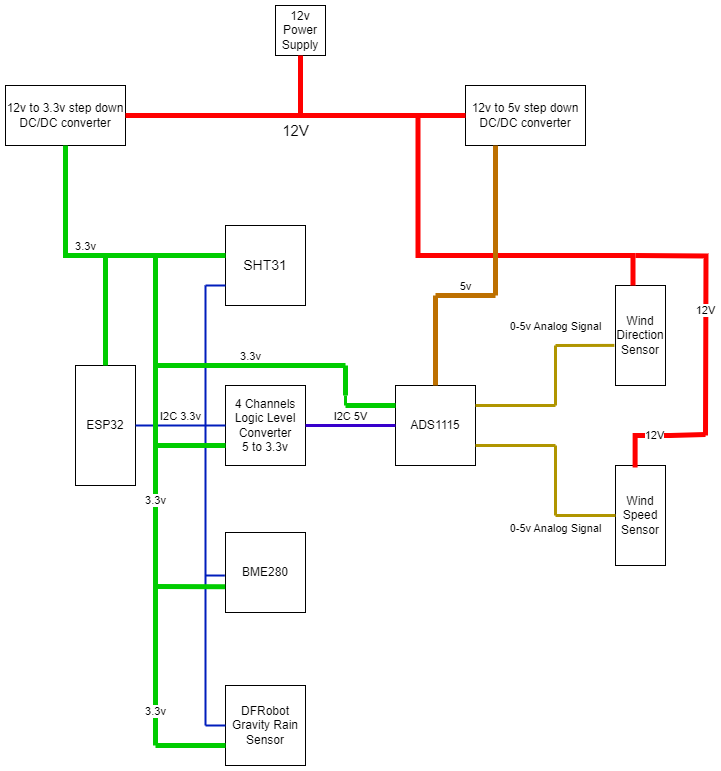

The diagram above was exported from draw.io. Its source (the exported page's mxGraphModel, read from the mxfile embedded in the PNG):
<mxGraphModel dx="975" dy="678" grid="1" gridSize="10" guides="1" tooltips="1" connect="1" arrows="1" fold="1" page="1" pageScale="1" pageWidth="850" pageHeight="1100" math="0" shadow="0">
  <root>
    <mxCell id="0" />
    <mxCell id="1" parent="0" />
    <mxCell id="iVeRJZw8kCaj9EJlBlRc-2" value="ESP32" style="rounded=0;whiteSpace=wrap;html=1;direction=south;fontFamily=Helvetica;fontStyle=0" vertex="1" parent="1">
      <mxGeometry x="170" y="480" width="60" height="120" as="geometry" />
    </mxCell>
    <mxCell id="iVeRJZw8kCaj9EJlBlRc-3" value="ADS1115" style="whiteSpace=wrap;html=1;aspect=fixed;fontFamily=Helvetica;fontStyle=0" vertex="1" parent="1">
      <mxGeometry x="490" y="500" width="80" height="80" as="geometry" />
    </mxCell>
    <mxCell id="iVeRJZw8kCaj9EJlBlRc-4" value="4 Channels&lt;br&gt;Logic Level Converter&lt;br&gt;5 to 3.3v" style="whiteSpace=wrap;html=1;aspect=fixed;fontFamily=Helvetica;fontStyle=0" vertex="1" parent="1">
      <mxGeometry x="320" y="500" width="80" height="80" as="geometry" />
    </mxCell>
    <mxCell id="iVeRJZw8kCaj9EJlBlRc-5" value="Wind Speed&lt;br&gt;Sensor" style="rounded=0;whiteSpace=wrap;html=1;direction=south;fontFamily=Helvetica;fontStyle=0" vertex="1" parent="1">
      <mxGeometry x="710" y="580" width="50" height="100" as="geometry" />
    </mxCell>
    <mxCell id="iVeRJZw8kCaj9EJlBlRc-6" value="Wind Direction Sensor" style="rounded=0;whiteSpace=wrap;html=1;direction=south;fontFamily=Helvetica;fontStyle=0" vertex="1" parent="1">
      <mxGeometry x="710" y="400" width="50" height="100" as="geometry" />
    </mxCell>
    <mxCell id="iVeRJZw8kCaj9EJlBlRc-7" value="BME280" style="whiteSpace=wrap;html=1;aspect=fixed;fontFamily=Helvetica;fontStyle=0" vertex="1" parent="1">
      <mxGeometry x="320" y="647" width="80" height="80" as="geometry" />
    </mxCell>
    <mxCell id="iVeRJZw8kCaj9EJlBlRc-8" value="SHT31" style="whiteSpace=wrap;html=1;aspect=fixed;fontFamily=Helvetica;fontStyle=0;fontSize=14;" vertex="1" parent="1">
      <mxGeometry x="320" y="340" width="80" height="80" as="geometry" />
    </mxCell>
    <mxCell id="iVeRJZw8kCaj9EJlBlRc-9" value="DFRobot&lt;br&gt;Gravity Rain Sensor" style="whiteSpace=wrap;html=1;aspect=fixed;fontFamily=Helvetica;fontStyle=0" vertex="1" parent="1">
      <mxGeometry x="320" y="800" width="80" height="80" as="geometry" />
    </mxCell>
    <mxCell id="iVeRJZw8kCaj9EJlBlRc-12" value="" style="endArrow=none;html=1;rounded=0;fontColor=#000000;fillColor=#0050ef;strokeColor=#001DBC;strokeWidth=2;fontFamily=Helvetica;fontStyle=0" edge="1" parent="1">
      <mxGeometry width="50" height="50" relative="1" as="geometry">
        <mxPoint x="300" y="540" as="sourcePoint" />
        <mxPoint x="300" y="400" as="targetPoint" />
      </mxGeometry>
    </mxCell>
    <mxCell id="iVeRJZw8kCaj9EJlBlRc-14" value="" style="endArrow=none;html=1;rounded=1;entryX=0;entryY=0.75;entryDx=0;entryDy=0;fontColor=#0000FF;fillColor=#0050ef;strokeColor=#001DBC;strokeWidth=2;fontFamily=Helvetica;fontStyle=0" edge="1" parent="1" target="iVeRJZw8kCaj9EJlBlRc-8">
      <mxGeometry width="50" height="50" relative="1" as="geometry">
        <mxPoint x="300" y="400" as="sourcePoint" />
        <mxPoint x="370" y="460" as="targetPoint" />
      </mxGeometry>
    </mxCell>
    <mxCell id="iVeRJZw8kCaj9EJlBlRc-17" value="" style="endArrow=none;html=1;rounded=0;fontColor=#000000;fillColor=#0050ef;strokeColor=#001DBC;strokeWidth=2;fontFamily=Helvetica;fontStyle=0" edge="1" parent="1">
      <mxGeometry width="50" height="50" relative="1" as="geometry">
        <mxPoint x="300" y="700" as="sourcePoint" />
        <mxPoint x="300" y="540" as="targetPoint" />
      </mxGeometry>
    </mxCell>
    <mxCell id="iVeRJZw8kCaj9EJlBlRc-22" value="" style="endArrow=none;html=1;rounded=0;fontColor=#000000;fillColor=#0050ef;strokeColor=#001DBC;strokeWidth=2;fontFamily=Helvetica;fontStyle=0" edge="1" parent="1">
      <mxGeometry width="50" height="50" relative="1" as="geometry">
        <mxPoint x="300" y="840" as="sourcePoint" />
        <mxPoint x="300" y="700" as="targetPoint" />
      </mxGeometry>
    </mxCell>
    <mxCell id="iVeRJZw8kCaj9EJlBlRc-24" value="" style="endArrow=none;html=1;rounded=0;entryX=0;entryY=0.5;entryDx=0;entryDy=0;fontColor=#000000;fillColor=#0050ef;strokeColor=#001DBC;strokeWidth=2;fontFamily=Helvetica;fontStyle=0" edge="1" parent="1" target="iVeRJZw8kCaj9EJlBlRc-9">
      <mxGeometry width="50" height="50" relative="1" as="geometry">
        <mxPoint x="300" y="840" as="sourcePoint" />
        <mxPoint x="310" y="740" as="targetPoint" />
      </mxGeometry>
    </mxCell>
    <mxCell id="iVeRJZw8kCaj9EJlBlRc-26" value="I2C 3.3v" style="endArrow=none;html=1;rounded=0;exitX=0.5;exitY=0;exitDx=0;exitDy=0;entryX=0;entryY=0.5;entryDx=0;entryDy=0;fontColor=#000000;fillColor=#0050ef;strokeColor=#001DBC;labelPosition=center;verticalLabelPosition=top;align=center;verticalAlign=bottom;strokeWidth=2;fontFamily=Helvetica;fontStyle=0" edge="1" parent="1" source="iVeRJZw8kCaj9EJlBlRc-2" target="iVeRJZw8kCaj9EJlBlRc-4">
      <mxGeometry width="50" height="50" relative="1" as="geometry">
        <mxPoint x="270" y="600" as="sourcePoint" />
        <mxPoint x="320" y="550" as="targetPoint" />
      </mxGeometry>
    </mxCell>
    <mxCell id="iVeRJZw8kCaj9EJlBlRc-29" value="I2C 5V" style="endArrow=none;html=1;rounded=0;entryX=0;entryY=0.5;entryDx=0;entryDy=0;exitX=1;exitY=0.5;exitDx=0;exitDy=0;labelPosition=center;verticalLabelPosition=top;align=center;verticalAlign=bottom;fillColor=#6a00ff;strokeColor=#3700CC;strokeWidth=3;fontFamily=Helvetica;fontStyle=0" edge="1" parent="1" source="iVeRJZw8kCaj9EJlBlRc-4" target="iVeRJZw8kCaj9EJlBlRc-3">
      <mxGeometry width="50" height="50" relative="1" as="geometry">
        <mxPoint x="330" y="600" as="sourcePoint" />
        <mxPoint x="380" y="550" as="targetPoint" />
      </mxGeometry>
    </mxCell>
    <mxCell id="iVeRJZw8kCaj9EJlBlRc-30" value="" style="endArrow=none;html=1;rounded=0;exitX=1;exitY=0.25;exitDx=0;exitDy=0;fillColor=#e3c800;strokeColor=#B09500;strokeWidth=3;fontFamily=Helvetica;fontStyle=0" edge="1" parent="1" source="iVeRJZw8kCaj9EJlBlRc-3">
      <mxGeometry width="50" height="50" relative="1" as="geometry">
        <mxPoint x="480" y="520" as="sourcePoint" />
        <mxPoint x="650" y="520" as="targetPoint" />
      </mxGeometry>
    </mxCell>
    <mxCell id="iVeRJZw8kCaj9EJlBlRc-31" value="" style="endArrow=none;html=1;rounded=0;fillColor=#e3c800;strokeColor=#B09500;strokeWidth=3;fontFamily=Helvetica;fontStyle=0" edge="1" parent="1">
      <mxGeometry width="50" height="50" relative="1" as="geometry">
        <mxPoint x="650" y="520" as="sourcePoint" />
        <mxPoint x="650" y="460" as="targetPoint" />
      </mxGeometry>
    </mxCell>
    <mxCell id="iVeRJZw8kCaj9EJlBlRc-32" value="0-5v Analog Signal" style="endArrow=none;html=1;rounded=0;entryX=0.599;entryY=1.023;entryDx=0;entryDy=0;entryPerimeter=0;fillColor=#e3c800;strokeColor=#B09500;strokeWidth=3;labelPosition=center;verticalLabelPosition=top;align=center;verticalAlign=bottom;fontFamily=Helvetica;fontStyle=0" edge="1" parent="1" target="iVeRJZw8kCaj9EJlBlRc-6">
      <mxGeometry x="-0.9994" y="10" width="50" height="50" relative="1" as="geometry">
        <mxPoint x="650" y="460" as="sourcePoint" />
        <mxPoint x="560" y="460" as="targetPoint" />
        <mxPoint as="offset" />
      </mxGeometry>
    </mxCell>
    <mxCell id="iVeRJZw8kCaj9EJlBlRc-33" value="0-5v Analog Signal" style="endArrow=none;html=1;rounded=0;exitX=1;exitY=0.75;exitDx=0;exitDy=0;fillColor=#e3c800;strokeColor=#B09500;strokeWidth=3;labelPosition=center;verticalLabelPosition=bottom;align=center;verticalAlign=top;fontFamily=Helvetica;fontStyle=0" edge="1" parent="1" source="iVeRJZw8kCaj9EJlBlRc-3">
      <mxGeometry x="1" y="-70" width="50" height="50" relative="1" as="geometry">
        <mxPoint x="510" y="570" as="sourcePoint" />
        <mxPoint x="650" y="560" as="targetPoint" />
        <mxPoint as="offset" />
      </mxGeometry>
    </mxCell>
    <mxCell id="iVeRJZw8kCaj9EJlBlRc-38" value="" style="endArrow=none;html=1;rounded=0;exitX=0.5;exitY=1;exitDx=0;exitDy=0;fillColor=#e3c800;strokeColor=#B09500;strokeWidth=3;fontFamily=Helvetica;fontStyle=0" edge="1" parent="1" source="iVeRJZw8kCaj9EJlBlRc-5">
      <mxGeometry width="50" height="50" relative="1" as="geometry">
        <mxPoint x="510" y="570" as="sourcePoint" />
        <mxPoint x="650" y="630" as="targetPoint" />
      </mxGeometry>
    </mxCell>
    <mxCell id="iVeRJZw8kCaj9EJlBlRc-39" value="" style="endArrow=none;html=1;rounded=0;fillColor=#e3c800;strokeColor=#B09500;strokeWidth=3;fontFamily=Helvetica;fontStyle=0" edge="1" parent="1">
      <mxGeometry width="50" height="50" relative="1" as="geometry">
        <mxPoint x="650" y="630" as="sourcePoint" />
        <mxPoint x="650" y="560" as="targetPoint" />
      </mxGeometry>
    </mxCell>
    <mxCell id="iVeRJZw8kCaj9EJlBlRc-41" value="" style="endArrow=none;html=1;rounded=0;entryX=-0.008;entryY=0.538;entryDx=0;entryDy=0;entryPerimeter=0;fillColor=#0050ef;strokeColor=#001DBC;strokeWidth=2;fontFamily=Helvetica;fontStyle=0" edge="1" parent="1" target="iVeRJZw8kCaj9EJlBlRc-7">
      <mxGeometry width="50" height="50" relative="1" as="geometry">
        <mxPoint x="300" y="690" as="sourcePoint" />
        <mxPoint x="350" y="690" as="targetPoint" />
      </mxGeometry>
    </mxCell>
    <mxCell id="iVeRJZw8kCaj9EJlBlRc-44" value="12v Power Supply" style="whiteSpace=wrap;html=1;aspect=fixed;fontFamily=Helvetica;fontStyle=0" vertex="1" parent="1">
      <mxGeometry x="370" y="120" width="50" height="50" as="geometry" />
    </mxCell>
    <mxCell id="iVeRJZw8kCaj9EJlBlRc-45" value="12v to 3.3v step down DC/DC converter" style="rounded=0;whiteSpace=wrap;html=1;fontFamily=Helvetica;fontStyle=0" vertex="1" parent="1">
      <mxGeometry x="100" y="200" width="120" height="60" as="geometry" />
    </mxCell>
    <mxCell id="iVeRJZw8kCaj9EJlBlRc-46" value="12v to 5v step down DC/DC converter" style="rounded=0;whiteSpace=wrap;html=1;fontFamily=Helvetica;fontStyle=0" vertex="1" parent="1">
      <mxGeometry x="560" y="200" width="120" height="60" as="geometry" />
    </mxCell>
    <mxCell id="iVeRJZw8kCaj9EJlBlRc-51" value="12V" style="endArrow=none;html=1;rounded=0;exitX=1;exitY=0.5;exitDx=0;exitDy=0;entryX=0;entryY=0.5;entryDx=0;entryDy=0;strokeColor=#FF0000;strokeWidth=5;labelPosition=center;verticalLabelPosition=bottom;align=center;verticalAlign=top;fontSize=15;fontFamily=Helvetica;fontStyle=0" edge="1" parent="1" source="iVeRJZw8kCaj9EJlBlRc-45" target="iVeRJZw8kCaj9EJlBlRc-46">
      <mxGeometry width="50" height="50" relative="1" as="geometry">
        <mxPoint x="420" y="370" as="sourcePoint" />
        <mxPoint x="400" y="230" as="targetPoint" />
        <mxPoint as="offset" />
      </mxGeometry>
    </mxCell>
    <mxCell id="iVeRJZw8kCaj9EJlBlRc-52" value="" style="endArrow=none;html=1;rounded=0;entryX=0.5;entryY=1;entryDx=0;entryDy=0;strokeColor=#FF0000;strokeWidth=5;fontFamily=Helvetica;fontStyle=0" edge="1" parent="1" target="iVeRJZw8kCaj9EJlBlRc-44">
      <mxGeometry width="50" height="50" relative="1" as="geometry">
        <mxPoint x="395" y="230" as="sourcePoint" />
        <mxPoint x="470" y="320" as="targetPoint" />
      </mxGeometry>
    </mxCell>
    <mxCell id="iVeRJZw8kCaj9EJlBlRc-53" value="" style="endArrow=none;html=1;rounded=0;fillColor=#fa6800;strokeColor=#FF0000;strokeWidth=5;edgeStyle=elbowEdgeStyle;elbow=vertical;exitX=0;exitY=0.5;exitDx=0;exitDy=0;fontFamily=Helvetica;fontStyle=0" edge="1" parent="1">
      <mxGeometry width="50" height="50" relative="1" as="geometry">
        <mxPoint x="727.5" y="400" as="sourcePoint" />
        <mxPoint x="512.5" y="230" as="targetPoint" />
        <Array as="points">
          <mxPoint x="622.5" y="370" />
        </Array>
      </mxGeometry>
    </mxCell>
    <mxCell id="iVeRJZw8kCaj9EJlBlRc-74" value="12V" style="endArrow=none;html=1;rounded=0;fillColor=#e51400;strokeColor=#FF0000;strokeWidth=5;edgeStyle=orthogonalEdgeStyle;fontFamily=Helvetica;fontStyle=0" edge="1" parent="1">
      <mxGeometry width="50" height="50" relative="1" as="geometry">
        <mxPoint x="730" y="370" as="sourcePoint" />
        <mxPoint x="800" y="550" as="targetPoint" />
      </mxGeometry>
    </mxCell>
    <mxCell id="iVeRJZw8kCaj9EJlBlRc-79" value="12V" style="endArrow=none;html=1;rounded=0;strokeWidth=5;strokeColor=#FF0000;edgeStyle=orthogonalEdgeStyle;exitX=0.021;exitY=0.608;exitDx=0;exitDy=0;exitPerimeter=0;fontFamily=Helvetica;fontStyle=0" edge="1" parent="1" source="iVeRJZw8kCaj9EJlBlRc-5">
      <mxGeometry width="50" height="50" relative="1" as="geometry">
        <mxPoint x="730" y="549" as="sourcePoint" />
        <mxPoint x="800" y="549" as="targetPoint" />
        <Array as="points">
          <mxPoint x="730" y="550" />
          <mxPoint x="765" y="550" />
        </Array>
      </mxGeometry>
    </mxCell>
    <mxCell id="iVeRJZw8kCaj9EJlBlRc-83" value="3.3v" style="endArrow=none;html=1;rounded=0;exitX=0.5;exitY=1;exitDx=0;exitDy=0;edgeStyle=orthogonalEdgeStyle;entryX=0;entryY=0.5;entryDx=0;entryDy=0;fillColor=#6d8764;strokeColor=#00CC00;strokeWidth=5;labelPosition=center;verticalLabelPosition=top;align=center;verticalAlign=bottom;fontFamily=Helvetica;fontStyle=0" edge="1" parent="1" source="iVeRJZw8kCaj9EJlBlRc-45" target="iVeRJZw8kCaj9EJlBlRc-2">
      <mxGeometry width="50" height="50" relative="1" as="geometry">
        <mxPoint x="330" y="300" as="sourcePoint" />
        <mxPoint x="160" y="320" as="targetPoint" />
        <Array as="points">
          <mxPoint x="160" y="370" />
          <mxPoint x="200" y="370" />
        </Array>
      </mxGeometry>
    </mxCell>
    <mxCell id="iVeRJZw8kCaj9EJlBlRc-85" value="" style="endArrow=none;html=1;rounded=0;strokeWidth=5;fillColor=#6d8764;strokeColor=#00CC00;edgeStyle=orthogonalEdgeStyle;fontFamily=Helvetica;fontStyle=0" edge="1" parent="1">
      <mxGeometry width="50" height="50" relative="1" as="geometry">
        <mxPoint x="200" y="370" as="sourcePoint" />
        <mxPoint x="320" y="370" as="targetPoint" />
        <Array as="points">
          <mxPoint x="240" y="370" />
          <mxPoint x="240" y="370" />
        </Array>
      </mxGeometry>
    </mxCell>
    <mxCell id="iVeRJZw8kCaj9EJlBlRc-86" value="3.3v" style="endArrow=none;html=1;rounded=0;strokeWidth=5;strokeColor=#00CC00;edgeStyle=orthogonalEdgeStyle;fontFamily=Helvetica;fontStyle=0" edge="1" parent="1">
      <mxGeometry width="50" height="50" relative="1" as="geometry">
        <mxPoint x="250" y="370" as="sourcePoint" />
        <mxPoint x="250" y="860" as="targetPoint" />
      </mxGeometry>
    </mxCell>
    <mxCell id="iVeRJZw8kCaj9EJlBlRc-91" value="3.3v" style="edgeLabel;html=1;align=center;verticalAlign=middle;resizable=0;points=[];fontFamily=Helvetica;fontStyle=0" vertex="1" connectable="0" parent="iVeRJZw8kCaj9EJlBlRc-86">
      <mxGeometry x="0.8609" y="-1" relative="1" as="geometry">
        <mxPoint y="-1" as="offset" />
      </mxGeometry>
    </mxCell>
    <mxCell id="iVeRJZw8kCaj9EJlBlRc-88" value="" style="endArrow=none;html=1;rounded=0;entryX=0;entryY=0.75;entryDx=0;entryDy=0;strokeWidth=5;strokeColor=#00CC00;fontFamily=Helvetica;fontStyle=0" edge="1" parent="1" target="iVeRJZw8kCaj9EJlBlRc-9">
      <mxGeometry width="50" height="50" relative="1" as="geometry">
        <mxPoint x="250" y="860" as="sourcePoint" />
        <mxPoint x="370" y="810" as="targetPoint" />
      </mxGeometry>
    </mxCell>
    <mxCell id="iVeRJZw8kCaj9EJlBlRc-89" value="" style="endArrow=none;html=1;rounded=0;entryX=-0.004;entryY=0.678;entryDx=0;entryDy=0;entryPerimeter=0;strokeWidth=5;strokeColor=#00CC00;fontFamily=Helvetica;fontStyle=0" edge="1" parent="1" target="iVeRJZw8kCaj9EJlBlRc-7">
      <mxGeometry width="50" height="50" relative="1" as="geometry">
        <mxPoint x="250" y="701" as="sourcePoint" />
        <mxPoint x="370" y="750" as="targetPoint" />
      </mxGeometry>
    </mxCell>
    <mxCell id="iVeRJZw8kCaj9EJlBlRc-90" value="" style="endArrow=none;html=1;rounded=0;entryX=0;entryY=0.75;entryDx=0;entryDy=0;strokeWidth=5;strokeColor=#00CC00;fontFamily=Helvetica;fontStyle=0" edge="1" parent="1" target="iVeRJZw8kCaj9EJlBlRc-4">
      <mxGeometry width="50" height="50" relative="1" as="geometry">
        <mxPoint x="250" y="560" as="sourcePoint" />
        <mxPoint x="370" y="520" as="targetPoint" />
      </mxGeometry>
    </mxCell>
    <mxCell id="iVeRJZw8kCaj9EJlBlRc-92" value="3.3v" style="endArrow=none;html=1;rounded=0;strokeWidth=5;strokeColor=#00CC00;fontFamily=Helvetica;fontStyle=0;labelPosition=center;verticalLabelPosition=top;align=center;verticalAlign=bottom;" edge="1" parent="1">
      <mxGeometry width="50" height="50" relative="1" as="geometry">
        <mxPoint x="250" y="480" as="sourcePoint" />
        <mxPoint x="440" y="480" as="targetPoint" />
      </mxGeometry>
    </mxCell>
    <mxCell id="iVeRJZw8kCaj9EJlBlRc-93" value="" style="endArrow=none;html=1;rounded=0;strokeWidth=5;strokeColor=#00CC00;fontFamily=Helvetica;fontStyle=0" edge="1" parent="1">
      <mxGeometry width="50" height="50" relative="1" as="geometry">
        <mxPoint x="440" y="510" as="sourcePoint" />
        <mxPoint x="440" y="480" as="targetPoint" />
      </mxGeometry>
    </mxCell>
    <mxCell id="iVeRJZw8kCaj9EJlBlRc-94" value="" style="endArrow=none;html=1;rounded=0;entryX=0;entryY=0.25;entryDx=0;entryDy=0;strokeWidth=5;strokeColor=#00CC00;fontFamily=Helvetica;fontStyle=0" edge="1" parent="1" target="iVeRJZw8kCaj9EJlBlRc-3">
      <mxGeometry width="50" height="50" relative="1" as="geometry">
        <mxPoint x="440" y="520" as="sourcePoint" />
        <mxPoint x="370" y="460" as="targetPoint" />
      </mxGeometry>
    </mxCell>
    <mxCell id="iVeRJZw8kCaj9EJlBlRc-95" value="" style="endArrow=none;html=1;rounded=0;strokeWidth=3;strokeColor=#00CC00;fontFamily=Helvetica;fontStyle=0" edge="1" parent="1">
      <mxGeometry width="50" height="50" relative="1" as="geometry">
        <mxPoint x="440" y="520" as="sourcePoint" />
        <mxPoint x="440" y="510" as="targetPoint" />
      </mxGeometry>
    </mxCell>
    <mxCell id="iVeRJZw8kCaj9EJlBlRc-96" value="" style="endArrow=none;html=1;rounded=0;entryX=0.25;entryY=1;entryDx=0;entryDy=0;strokeWidth=5;fillColor=#f0a30a;strokeColor=#BD7000;" edge="1" parent="1" target="iVeRJZw8kCaj9EJlBlRc-46">
      <mxGeometry width="50" height="50" relative="1" as="geometry">
        <mxPoint x="590" y="410" as="sourcePoint" />
        <mxPoint x="450" y="350" as="targetPoint" />
      </mxGeometry>
    </mxCell>
    <mxCell id="iVeRJZw8kCaj9EJlBlRc-97" value="5v" style="endArrow=none;html=1;rounded=0;strokeWidth=5;fillColor=#f0a30a;strokeColor=#BD7000;labelPosition=center;verticalLabelPosition=top;align=center;verticalAlign=bottom;" edge="1" parent="1">
      <mxGeometry width="50" height="50" relative="1" as="geometry">
        <mxPoint x="530" y="410" as="sourcePoint" />
        <mxPoint x="590" y="410" as="targetPoint" />
      </mxGeometry>
    </mxCell>
    <mxCell id="iVeRJZw8kCaj9EJlBlRc-98" value="" style="endArrow=none;html=1;rounded=0;exitX=0.5;exitY=0;exitDx=0;exitDy=0;strokeWidth=5;fillColor=#f0a30a;strokeColor=#BD7000;" edge="1" parent="1" source="iVeRJZw8kCaj9EJlBlRc-3">
      <mxGeometry width="50" height="50" relative="1" as="geometry">
        <mxPoint x="400" y="400" as="sourcePoint" />
        <mxPoint x="530" y="410" as="targetPoint" />
      </mxGeometry>
    </mxCell>
  </root>
</mxGraphModel>